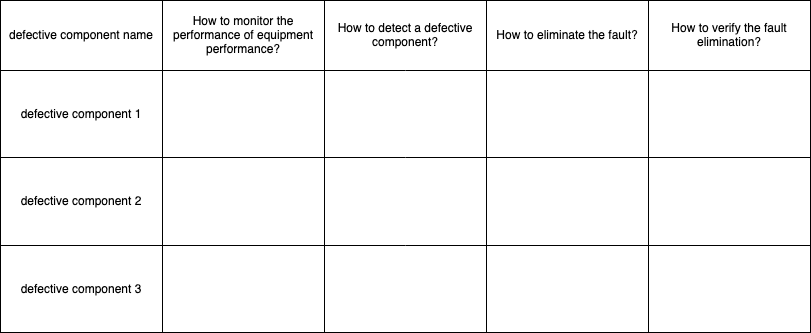

The diagram above was exported from draw.io. Its source (the exported page's mxGraphModel, read from the mxfile embedded in the PNG):
<mxGraphModel dx="1666" dy="831" grid="1" gridSize="10" guides="1" tooltips="1" connect="1" arrows="1" fold="1" page="1" pageScale="1" pageWidth="827" pageHeight="1169" math="0" shadow="0">
  <root>
    <mxCell id="0" />
    <mxCell id="1" parent="0" />
    <mxCell id="OK0vSJx2UOzuAFyLjuCh-1" value="" style="shape=table;startSize=0;container=1;collapsible=0;childLayout=tableLayout;" vertex="1" parent="1">
      <mxGeometry x="60" y="340" width="810" height="332" as="geometry" />
    </mxCell>
    <mxCell id="OK0vSJx2UOzuAFyLjuCh-2" value="" style="shape=partialRectangle;collapsible=0;dropTarget=0;pointerEvents=0;fillColor=none;top=0;left=0;bottom=0;right=0;points=[[0,0.5],[1,0.5]];portConstraint=eastwest;" vertex="1" parent="OK0vSJx2UOzuAFyLjuCh-1">
      <mxGeometry width="810" height="70" as="geometry" />
    </mxCell>
    <mxCell id="OK0vSJx2UOzuAFyLjuCh-3" value="defective component name" style="shape=partialRectangle;html=1;whiteSpace=wrap;connectable=0;overflow=hidden;fillColor=none;top=0;left=0;bottom=0;right=0;pointerEvents=1;" vertex="1" parent="OK0vSJx2UOzuAFyLjuCh-2">
      <mxGeometry width="162" height="70" as="geometry" />
    </mxCell>
    <mxCell id="OK0vSJx2UOzuAFyLjuCh-4" value="How to monitor the performance of equipment performance?" style="shape=partialRectangle;html=1;whiteSpace=wrap;connectable=0;overflow=hidden;fillColor=none;top=0;left=0;bottom=0;right=0;pointerEvents=1;" vertex="1" parent="OK0vSJx2UOzuAFyLjuCh-2">
      <mxGeometry x="162" width="162" height="70" as="geometry" />
    </mxCell>
    <mxCell id="OK0vSJx2UOzuAFyLjuCh-5" value="How to detect a defective component?" style="shape=partialRectangle;html=1;whiteSpace=wrap;connectable=0;overflow=hidden;fillColor=none;top=0;left=0;bottom=0;right=0;pointerEvents=1;" vertex="1" parent="OK0vSJx2UOzuAFyLjuCh-2">
      <mxGeometry x="324" width="162" height="70" as="geometry" />
    </mxCell>
    <mxCell id="OK0vSJx2UOzuAFyLjuCh-6" value="How to eliminate the fault?" style="shape=partialRectangle;html=1;whiteSpace=wrap;connectable=0;overflow=hidden;fillColor=none;top=0;left=0;bottom=0;right=0;pointerEvents=1;" vertex="1" parent="OK0vSJx2UOzuAFyLjuCh-2">
      <mxGeometry x="486" width="162" height="70" as="geometry" />
    </mxCell>
    <mxCell id="OK0vSJx2UOzuAFyLjuCh-7" value="How to verify the fault elimination?" style="shape=partialRectangle;html=1;whiteSpace=wrap;connectable=0;overflow=hidden;fillColor=none;top=0;left=0;bottom=0;right=0;pointerEvents=1;" vertex="1" parent="OK0vSJx2UOzuAFyLjuCh-2">
      <mxGeometry x="648" width="162" height="70" as="geometry" />
    </mxCell>
    <mxCell id="OK0vSJx2UOzuAFyLjuCh-8" value="" style="shape=partialRectangle;collapsible=0;dropTarget=0;pointerEvents=0;fillColor=none;top=0;left=0;bottom=0;right=0;points=[[0,0.5],[1,0.5]];portConstraint=eastwest;" vertex="1" parent="OK0vSJx2UOzuAFyLjuCh-1">
      <mxGeometry y="70" width="810" height="87" as="geometry" />
    </mxCell>
    <mxCell id="OK0vSJx2UOzuAFyLjuCh-9" value="defective component 1" style="shape=partialRectangle;html=1;whiteSpace=wrap;connectable=0;overflow=hidden;fillColor=none;top=0;left=0;bottom=0;right=0;pointerEvents=1;" vertex="1" parent="OK0vSJx2UOzuAFyLjuCh-8">
      <mxGeometry width="162" height="87" as="geometry" />
    </mxCell>
    <mxCell id="OK0vSJx2UOzuAFyLjuCh-10" value="" style="shape=partialRectangle;html=1;whiteSpace=wrap;connectable=0;overflow=hidden;fillColor=none;top=0;left=0;bottom=0;right=0;pointerEvents=1;" vertex="1" parent="OK0vSJx2UOzuAFyLjuCh-8">
      <mxGeometry x="162" width="162" height="87" as="geometry" />
    </mxCell>
    <mxCell id="OK0vSJx2UOzuAFyLjuCh-11" value="" style="shape=partialRectangle;html=1;whiteSpace=wrap;connectable=0;overflow=hidden;fillColor=none;top=0;left=0;bottom=0;right=0;pointerEvents=1;" vertex="1" parent="OK0vSJx2UOzuAFyLjuCh-8">
      <mxGeometry x="324" width="162" height="87" as="geometry" />
    </mxCell>
    <mxCell id="OK0vSJx2UOzuAFyLjuCh-12" value="" style="shape=partialRectangle;html=1;whiteSpace=wrap;connectable=0;overflow=hidden;fillColor=none;top=0;left=0;bottom=0;right=0;pointerEvents=1;" vertex="1" parent="OK0vSJx2UOzuAFyLjuCh-8">
      <mxGeometry x="486" width="162" height="87" as="geometry" />
    </mxCell>
    <mxCell id="OK0vSJx2UOzuAFyLjuCh-13" value="" style="shape=partialRectangle;html=1;whiteSpace=wrap;connectable=0;overflow=hidden;fillColor=none;top=0;left=0;bottom=0;right=0;pointerEvents=1;" vertex="1" parent="OK0vSJx2UOzuAFyLjuCh-8">
      <mxGeometry x="648" width="162" height="87" as="geometry" />
    </mxCell>
    <mxCell id="OK0vSJx2UOzuAFyLjuCh-14" value="" style="shape=partialRectangle;collapsible=0;dropTarget=0;pointerEvents=0;fillColor=none;top=0;left=0;bottom=0;right=0;points=[[0,0.5],[1,0.5]];portConstraint=eastwest;" vertex="1" parent="OK0vSJx2UOzuAFyLjuCh-1">
      <mxGeometry y="157" width="810" height="88" as="geometry" />
    </mxCell>
    <mxCell id="OK0vSJx2UOzuAFyLjuCh-15" value="defective component 2" style="shape=partialRectangle;html=1;whiteSpace=wrap;connectable=0;overflow=hidden;fillColor=none;top=0;left=0;bottom=0;right=0;pointerEvents=1;" vertex="1" parent="OK0vSJx2UOzuAFyLjuCh-14">
      <mxGeometry width="162" height="88" as="geometry" />
    </mxCell>
    <mxCell id="OK0vSJx2UOzuAFyLjuCh-16" value="" style="shape=partialRectangle;html=1;whiteSpace=wrap;connectable=0;overflow=hidden;fillColor=none;top=0;left=0;bottom=0;right=0;pointerEvents=1;" vertex="1" parent="OK0vSJx2UOzuAFyLjuCh-14">
      <mxGeometry x="162" width="162" height="88" as="geometry" />
    </mxCell>
    <mxCell id="OK0vSJx2UOzuAFyLjuCh-17" value="" style="shape=partialRectangle;html=1;whiteSpace=wrap;connectable=0;overflow=hidden;fillColor=none;top=0;left=0;bottom=0;right=0;pointerEvents=1;" vertex="1" parent="OK0vSJx2UOzuAFyLjuCh-14">
      <mxGeometry x="324" width="162" height="88" as="geometry" />
    </mxCell>
    <mxCell id="OK0vSJx2UOzuAFyLjuCh-18" value="" style="shape=partialRectangle;html=1;whiteSpace=wrap;connectable=0;overflow=hidden;fillColor=none;top=0;left=0;bottom=0;right=0;pointerEvents=1;" vertex="1" parent="OK0vSJx2UOzuAFyLjuCh-14">
      <mxGeometry x="486" width="162" height="88" as="geometry" />
    </mxCell>
    <mxCell id="OK0vSJx2UOzuAFyLjuCh-19" value="" style="shape=partialRectangle;html=1;whiteSpace=wrap;connectable=0;overflow=hidden;fillColor=none;top=0;left=0;bottom=0;right=0;pointerEvents=1;" vertex="1" parent="OK0vSJx2UOzuAFyLjuCh-14">
      <mxGeometry x="648" width="162" height="88" as="geometry" />
    </mxCell>
    <mxCell id="OK0vSJx2UOzuAFyLjuCh-20" value="" style="shape=partialRectangle;collapsible=0;dropTarget=0;pointerEvents=0;fillColor=none;top=0;left=0;bottom=0;right=0;points=[[0,0.5],[1,0.5]];portConstraint=eastwest;" vertex="1" parent="OK0vSJx2UOzuAFyLjuCh-1">
      <mxGeometry y="245" width="810" height="87" as="geometry" />
    </mxCell>
    <mxCell id="OK0vSJx2UOzuAFyLjuCh-21" value="defective component 3" style="shape=partialRectangle;html=1;whiteSpace=wrap;connectable=0;overflow=hidden;fillColor=none;top=0;left=0;bottom=0;right=0;pointerEvents=1;" vertex="1" parent="OK0vSJx2UOzuAFyLjuCh-20">
      <mxGeometry width="162" height="87" as="geometry" />
    </mxCell>
    <mxCell id="OK0vSJx2UOzuAFyLjuCh-22" value="" style="shape=partialRectangle;html=1;whiteSpace=wrap;connectable=0;overflow=hidden;fillColor=none;top=0;left=0;bottom=0;right=0;pointerEvents=1;" vertex="1" parent="OK0vSJx2UOzuAFyLjuCh-20">
      <mxGeometry x="162" width="162" height="87" as="geometry" />
    </mxCell>
    <mxCell id="OK0vSJx2UOzuAFyLjuCh-23" value="" style="shape=partialRectangle;html=1;whiteSpace=wrap;connectable=0;overflow=hidden;fillColor=none;top=0;left=0;bottom=0;right=0;pointerEvents=1;" vertex="1" parent="OK0vSJx2UOzuAFyLjuCh-20">
      <mxGeometry x="324" width="162" height="87" as="geometry" />
    </mxCell>
    <mxCell id="OK0vSJx2UOzuAFyLjuCh-24" value="" style="shape=partialRectangle;html=1;whiteSpace=wrap;connectable=0;overflow=hidden;fillColor=none;top=0;left=0;bottom=0;right=0;pointerEvents=1;" vertex="1" parent="OK0vSJx2UOzuAFyLjuCh-20">
      <mxGeometry x="486" width="162" height="87" as="geometry" />
    </mxCell>
    <mxCell id="OK0vSJx2UOzuAFyLjuCh-25" value="" style="shape=partialRectangle;html=1;whiteSpace=wrap;connectable=0;overflow=hidden;fillColor=none;top=0;left=0;bottom=0;right=0;pointerEvents=1;" vertex="1" parent="OK0vSJx2UOzuAFyLjuCh-20">
      <mxGeometry x="648" width="162" height="87" as="geometry" />
    </mxCell>
  </root>
</mxGraphModel>